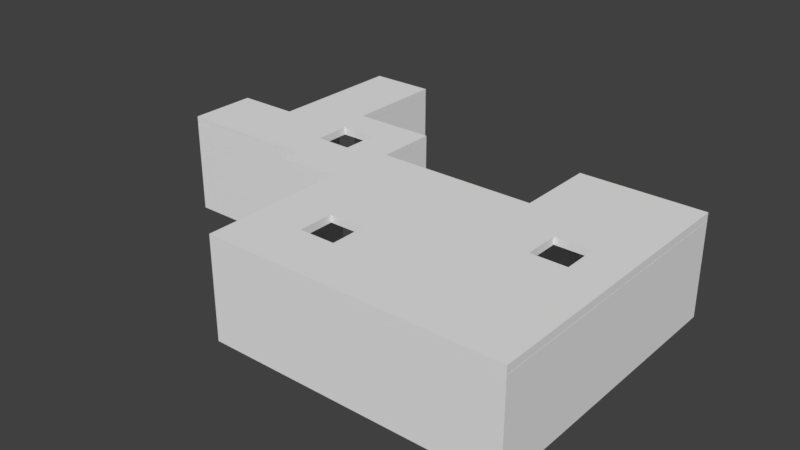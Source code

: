 # Source: gallery.blend  (saved by Blender 2.78.0; exported with 4.5.12 LTS)
import bpy
from mathutils import Matrix  # noqa: F401  (used for matrix-valued properties, if any)

bpy.ops.wm.read_factory_settings(use_empty=True)
scene = bpy.context.scene
scene.name = 'Scene'

# ---- collections
col_collection_1 = bpy.data.collections.new('Collection 1'); scene.collection.children.link(col_collection_1)

# ---- world
world_world = bpy.data.worlds.new('World'); scene.world = world_world
world_world.color = (0.05088, 0.05088, 0.05088)
world_world.use_sun_shadow = False
world_world.sun_shadow_jitter_overblur = 0.0
world_world.cycles.sampling_method = 'MANUAL'

# ---- meshes
me_cube_001 = bpy.data.meshes.new('Cube.001')
me_cube_001.from_pydata([(-1.944, -1.48, -1.329), (-1.944, -1.48, -1.241), (-1.87, 0.9721, -1.329), (-1.87, 0.9721, -1.241), (1.424, -1.48, -1.329), (1.424, -1.48, -1.241), (1.424, 0.9721, -1.329), (1.424, 0.9721, -1.241), (-0.01796, 0.9721, -1.329), (-0.01796, 0.9721, -1.241), (-0.01796, 1.908, -1.241), (1.424, 1.908, -1.241), (1.424, 1.908, -1.329), (-0.01796, 1.908, -1.329), (-1.944, 0.2044, -1.329), (-1.944, 0.2044, -1.241), (-2.655, 0.2044, -1.241), (-2.655, 0.2044, -1.329), (-1.87, 1.668, -1.241), (-1.87, 1.668, -1.329), (-2.655, 1.668, -1.241), (-2.655, 1.668, -1.329), (-2.655, 0.419, -1.241), (-2.655, 0.419, -1.329), (-2.82, 0.419, -1.241), (-2.82, 0.9721, -1.241), (-2.82, 0.9721, -1.329), (-2.82, 1.668, -1.241), (-2.82, 1.668, -1.329), (-2.82, 0.419, -1.329), (-3.578, 0.419, -1.241), (-3.578, 0.9721, -1.241), (-3.578, 0.9721, -1.329), (-3.578, 1.668, -1.241), (-3.578, 1.668, -1.329), (-3.578, 0.419, -1.329), (-2.82, 2.845, -1.241), (-2.82, 2.845, -1.329), (-3.578, 2.845, -1.241), (-3.578, 2.845, -1.329), (-3.578, 1.216, -1.241), (-3.578, 1.216, -1.329), (-4.293, 0.419, -1.241), (-4.293, 0.9721, -1.241), (-4.293, 0.9721, -1.329), (-4.293, 1.216, -1.329), (-4.293, 0.419, -1.329), (-4.293, 1.216, -1.241), (-2.742, 1.269, -1.329), (-2.742, 1.269, -1.241), (-2.742, 0.9721, -1.329), (-2.742, 0.9721, -1.241), (-2.742, 0.8543, -1.329), (-2.742, 0.8543, -1.241), (-2.655, 1.269, -1.241), (-2.655, 1.269, -1.329), (-2.655, 0.8543, -1.241), (-2.655, 0.8543, -1.329), (-2.327, 0.8543, -1.241), (-2.327, 0.9721, -1.241), (-2.327, 0.8543, -1.329), (-2.327, 0.9721, -1.329), (-2.327, 1.269, -1.241), (-2.327, 1.269, -1.329), (-0.9339, -0.8736, -1.329), (-0.9339, -0.8736, -1.241), (-1.349, -0.4589, -1.329), (-1.349, -0.4589, -1.241), (-1.349, -0.8736, -1.329), (-1.349, -0.8736, -1.241), (-0.9339, -0.4589, -1.329), (-0.9339, -0.4589, -1.241), (0.5502, 0.5321, -1.329), (0.5502, 0.5321, -1.241), (0.9648, 0.5321, -1.329), (0.9648, 0.5321, -1.241), (0.9648, 0.1174, -1.329), (0.9648, 0.1174, -1.241), (0.5502, 0.1174, -1.329), (0.5502, 0.1174, -1.241)], [], [(15, 3, 59, 58, 56, 22, 16), (9, 7, 11, 10), (6, 7, 5, 4), (4, 5, 1, 0), (2, 8, 6, 74, 72, 78, 14), (7, 75, 77, 79, 67, 71, 5), (2, 3, 9, 8), (13, 10, 11, 12), (8, 9, 10, 13), (6, 8, 13, 12), (7, 6, 12, 11), (0, 1, 15, 14), (23, 22, 24, 29), (20, 21, 28, 27), (14, 15, 16, 17), (2, 14, 17, 23, 57, 60, 61), (18, 19, 21, 20), (3, 2, 19, 18), (2, 61, 63, 55, 21, 19), (17, 16, 22, 23), (28, 26, 32, 41, 34), (29, 24, 30, 35), (21, 55, 48, 50, 26, 28), (22, 56, 53, 51, 25, 24), (30, 31, 43, 42), (41, 40, 33, 34), (28, 34, 39, 37), (24, 25, 31, 30), (26, 29, 35, 32), (25, 27, 33, 40, 31), (36, 37, 39, 38), (27, 28, 37, 36), (33, 27, 36, 38), (34, 33, 38, 39), (40, 41, 45, 47), (46, 42, 43, 44), (44, 43, 47, 45), (31, 40, 47, 43), (32, 35, 46, 44), (35, 30, 42, 46), (41, 32, 44, 45), (66, 67, 69, 68), (70, 71, 67, 66), (60, 58, 59, 62, 63, 61), (52, 53, 56, 58, 60, 57), (50, 52, 57, 23, 29, 26), (64, 65, 71, 70), (68, 69, 65, 64), (78, 79, 77, 76), (76, 77, 75, 74), (14, 66, 68, 64, 70, 4, 0), (4, 70, 66, 14, 78, 76, 74, 6), (54, 62, 59, 3, 18, 20), (48, 49, 51, 53, 52, 50), (51, 49, 54, 20, 27, 25), (72, 73, 79, 78), (74, 75, 73, 72), (63, 62, 54, 49, 48, 55), (5, 71, 65, 69, 67, 15, 1), (15, 67, 79, 73, 75, 7, 9, 3)])
me_cube_001.use_remesh_preserve_volume = False
me_cube_001.use_remesh_preserve_attributes = False
me_cube_001.use_mirror_vertex_groups = False
me_cube_001.update()
me_plane = bpy.data.meshes.new('Plane')
me_plane.from_pydata([(-1.0, -1.0, 0.0), (1.0, -1.0, 0.0), (-1.0, 1.0, 0.0), (1.0, 1.0, 0.0), (75.4, -71.16, 0.0), (77.41, -71.17, 8.916), (75.4, -69.16, 0.0), (77.4, -69.16, 0.0), (75.4, -93.44, 0.0), (77.41, -93.43, 8.916), (75.4, -95.34, 0.0), (77.4, -95.34, 0.0), (87.49, -71.17, 8.916), (87.5, -69.16, 0.0), (87.49, -93.43, 8.916), (87.5, -95.34, 0.0), (89.46, -71.16, 0.0), (89.46, -69.16, 0.0), (89.46, -93.44, 0.0), (89.46, -95.34, 0.0), (-1.0, -6.07, 0.0), (1.0, -6.07, 0.0), (-1.0, -20.55, 0.0), (1.0, -20.55, 0.0), (-1.0, -39.73, 0.0), (1.0, -39.73, 0.0), (-1.0, -41.56, 0.0), (1.0, -41.56, 0.0), (-17.02, -39.73, 0.0), (-17.02, -41.56, 0.0), (-18.86, -39.73, 0.0), (-18.86, -41.56, 0.0), (-17.02, -57.8, 0.0), (-18.86, -57.8, 0.0), (-17.02, -59.64, 0.0), (-18.86, -59.64, 0.0), (22.07, -57.8, 0.0), (22.07, -59.64, 0.0), (23.84, -57.8, 0.0), (23.84, -59.64, 0.0), (22.07, -63.31, 0.0), (23.84, -63.31, 0.0), (22.07, -65.0, 0.0), (23.84, -65.0, 0.0), (39.86, -63.31, 0.0), (39.86, -65.0, 0.0), (41.47, -63.31, 0.0), (41.47, -65.0, 0.0), (39.86, -105.6, 0.0), (41.47, -105.6, 0.0), (39.86, -107.1, 0.0), (41.47, -107.1, 0.0), (122.5, -105.6, 0.0), (122.5, -107.1, 0.0), (124.1, -105.6, 0.0), (124.1, -107.1, 0.0), (122.5, -24.19, 0.0), (124.1, -24.19, 0.0), (122.5, -22.42, 0.0), (124.1, -22.42, 0.0), (89.67, -24.19, 0.0), (89.67, -22.42, 0.0), (88.01, -24.19, 0.0), (88.01, -22.42, 0.0), (89.67, -45.81, 0.0), (88.01, -45.81, 0.0), (89.67, -47.55, 0.0), (88.01, -47.55, 0.0), (41.71, -45.81, 0.0), (41.71, -47.55, 0.0), (40.06, -45.81, 0.0), (40.06, -47.55, 0.0), (41.71, -30.13, 0.0), (40.06, -30.13, 0.0), (41.71, -28.42, 0.0), (40.06, -28.42, 0.0), (35.16, -30.13, 0.0), (35.16, -28.42, 0.0), (21.26, -30.13, 0.0), (21.26, -28.42, 0.0), (17.95, -30.13, 0.0), (17.95, -28.42, 0.0), (16.0, -30.13, 0.0), (16.0, -28.42, 0.0), (17.96, -1.0, 0.0), (16.0, -1.0, 0.0), (16.0, 1.0, 0.0), (17.96, 1.0, 0.0), (-1.0, 1.0, 27.4), (-1.0, -1.0, 27.4), (1.0, -1.0, 27.4), (1.0, 1.0, 27.4), (75.4, -69.16, 27.4), (75.4, -71.16, 27.4), (77.41, -71.17, 20.99), (77.4, -69.16, 27.4), (75.4, -93.44, 27.4), (77.41, -93.43, 20.99), (75.4, -95.34, 27.4), (77.4, -95.34, 27.4), (87.49, -71.17, 20.99), (87.5, -69.16, 27.4), (87.5, -95.34, 27.4), (87.49, -93.43, 20.99), (89.46, -71.16, 27.4), (89.46, -69.16, 27.4), (89.46, -95.34, 27.4), (89.46, -93.44, 27.4), (-1.0, -6.07, 27.4), (1.0, -6.07, 27.4), (-1.0, -20.55, 27.4), (1.0, -20.55, 27.4), (-1.0, -39.73, 27.4), (1.0, -39.73, 27.4), (-1.0, -41.56, 27.4), (1.0, -41.56, 27.4), (-17.02, -39.73, 27.4), (-17.02, -41.56, 27.4), (-18.86, -39.73, 27.4), (-18.86, -41.56, 27.4), (-18.86, -57.8, 27.4), (-17.02, -57.8, 27.4), (-18.86, -59.64, 27.4), (-17.02, -59.64, 27.4), (22.07, -59.64, 27.4), (22.07, -57.8, 27.4), (23.84, -59.64, 27.4), (23.84, -57.8, 27.4), (22.07, -63.31, 27.4), (23.84, -63.31, 27.4), (22.07, -65.0, 27.4), (23.84, -65.0, 27.4), (39.86, -65.0, 27.4), (39.86, -63.31, 27.4), (41.47, -65.0, 27.4), (41.47, -63.31, 27.4), (39.86, -105.6, 27.4), (41.47, -105.6, 27.4), (39.86, -107.1, 27.4), (41.47, -107.1, 27.4), (122.5, -107.1, 27.4), (122.5, -105.6, 27.4), (124.1, -107.1, 27.4), (124.1, -105.6, 27.4), (124.1, -24.19, 27.4), (122.5, -24.19, 27.4), (124.1, -22.42, 27.4), (122.5, -22.42, 27.4), (89.67, -22.42, 27.4), (89.67, -24.19, 27.4), (88.01, -22.42, 27.4), (88.01, -24.19, 27.4), (88.01, -45.81, 27.4), (89.67, -45.81, 27.4), (88.01, -47.55, 27.4), (89.67, -47.55, 27.4), (41.71, -45.81, 27.4), (41.71, -47.55, 27.4), (40.06, -45.81, 27.4), (40.06, -47.55, 27.4), (41.71, -30.13, 27.4), (40.06, -30.13, 27.4), (41.71, -28.42, 27.4), (40.06, -28.42, 27.4), (35.16, -28.42, 27.4), (35.16, -30.13, 27.4), (21.26, -28.42, 27.4), (21.26, -30.13, 27.4), (17.95, -28.42, 27.4), (17.95, -30.13, 27.4), (16.0, -28.42, 27.4), (16.0, -30.13, 27.4), (17.96, -1.0, 27.4), (16.0, -1.0, 27.4), (16.0, 1.0, 27.4), (17.96, 1.0, 27.4), (89.46, -90.61, 9.933), (75.4, -90.61, 9.933), (87.5, -90.61, 9.933), (77.4, -90.61, 9.933), (89.46, -74.01, 9.933), (75.4, -74.01, 9.933), (87.5, -74.01, 9.933), (77.4, -74.01, 9.933), (89.46, -90.61, 11.0), (87.5, -90.61, 12.08), (89.46, -74.01, 20.04), (75.4, -74.01, 20.04), (87.5, -74.01, 20.04), (77.4, -74.01, 20.04), (89.46, -90.61, 20.04), (75.4, -90.61, 20.04), (87.5, -90.61, 20.04), (77.4, -90.61, 20.04), (77.4, -93.44, 27.4), (77.4, -71.16, 27.4), (87.5, -93.44, 27.4), (87.5, -71.16, 27.4), (77.4, -93.44, 0.0), (77.4, -71.16, 0.0), (87.5, -93.44, 0.0), (87.5, -71.16, 0.0)], [], [(0, 2, 3, 1), (4, 6, 7, 199), (199, 198, 8, 4), (198, 11, 10, 8), (198, 200, 15, 11), (7, 13, 201, 199), (200, 18, 19, 15), (13, 17, 16, 201), (18, 200, 201, 16), (1, 21, 20, 0), (23, 25, 24, 22), (25, 27, 26, 24), (26, 29, 28, 24), (29, 31, 30, 28), (29, 32, 33, 31), (32, 34, 35, 33), (32, 36, 37, 34), (36, 38, 39, 37), (39, 41, 40, 37), (41, 43, 42, 40), (41, 44, 45, 43), (44, 46, 47, 45), (47, 49, 48, 45), (49, 51, 50, 48), (49, 52, 53, 51), (52, 54, 55, 53), (52, 56, 57, 54), (56, 58, 59, 57), (56, 60, 61, 58), (60, 62, 63, 61), (60, 64, 65, 62), (64, 66, 67, 65), (67, 69, 68, 65), (69, 71, 70, 68), (70, 73, 72, 68), (73, 75, 74, 72), (73, 76, 77, 75), (78, 80, 81, 79), (80, 82, 83, 81), (83, 85, 84, 81), (3, 86, 85, 1), (86, 87, 84, 85), (89, 90, 91, 88), (93, 195, 95, 92), (195, 93, 96, 194), (194, 96, 98, 99), (194, 99, 102, 196), (95, 195, 197, 101), (196, 102, 106, 107), (101, 197, 104, 105), (107, 104, 197, 196), (90, 89, 108, 109), (111, 110, 112, 113), (113, 112, 114, 115), (114, 112, 116, 117), (117, 116, 118, 119), (117, 119, 120, 121), (121, 120, 122, 123), (121, 123, 124, 125), (125, 124, 126, 127), (126, 124, 128, 129), (129, 128, 130, 131), (129, 131, 132, 133), (133, 132, 134, 135), (134, 132, 136, 137), (137, 136, 138, 139), (137, 139, 140, 141), (141, 140, 142, 143), (141, 143, 144, 145), (145, 144, 146, 147), (145, 147, 148, 149), (149, 148, 150, 151), (149, 151, 152, 153), (153, 152, 154, 155), (154, 152, 156, 157), (157, 156, 158, 159), (158, 156, 160, 161), (161, 160, 162, 163), (161, 163, 164, 165), (167, 166, 168, 169), (169, 168, 170, 171), (170, 168, 172, 173), (91, 90, 173, 174), (174, 173, 172, 175), (64, 60, 149, 153), (30, 31, 119, 118), (62, 65, 152, 151), (200, 198, 194, 196), (85, 83, 170, 173), (67, 66, 155, 154), (49, 47, 134, 137), (28, 30, 118, 116), (11, 15, 102, 99), (81, 84, 172, 168), (66, 64, 153, 155), (45, 48, 136, 132), (13, 7, 95, 101), (86, 3, 91, 174), (50, 51, 139, 138), (32, 29, 117, 121), (199, 201, 197, 195), (87, 86, 174, 175), (31, 33, 120, 119), (16, 17, 105, 104), (69, 67, 154, 157), (48, 50, 138, 136), (35, 34, 123, 122), (19, 18, 107, 106), (1, 85, 173, 90), (65, 68, 156, 152), (84, 87, 175, 172), (70, 71, 159, 158), (52, 49, 137, 141), (33, 35, 122, 120), (15, 19, 106, 102), (71, 69, 157, 159), (51, 53, 140, 139), (17, 13, 101, 105), (55, 54, 143, 142), (36, 32, 121, 125), (34, 37, 124, 123), (18, 184, 190, 186, 104, 107), (2, 0, 89, 88), (73, 70, 158, 161), (53, 55, 142, 140), (39, 38, 127, 126), (201, 200, 185, 178, 182, 188, 197), (68, 72, 160, 156), (38, 36, 125, 127), (20, 21, 109, 108), (74, 75, 163, 162), (56, 52, 141, 145), (21, 1, 90, 109), (3, 2, 88, 91), (54, 57, 144, 143), (0, 20, 108, 89), (6, 4, 93, 92), (72, 74, 162, 160), (59, 58, 147, 146), (41, 39, 126, 129), (23, 22, 110, 111), (77, 76, 165, 164), (37, 40, 128, 124), (76, 73, 161, 165), (57, 59, 146, 144), (42, 43, 131, 130), (25, 23, 111, 113), (7, 6, 92, 95), (75, 77, 164, 163), (22, 24, 112, 110), (78, 79, 166, 167), (60, 56, 145, 149), (40, 42, 130, 128), (26, 27, 115, 114), (198, 179, 193, 189, 195, 194), (58, 61, 148, 147), (27, 25, 113, 115), (4, 181, 187, 191, 96, 93), (80, 78, 167, 169), (63, 62, 151, 150), (44, 41, 129, 133), (10, 11, 99, 98), (79, 81, 168, 166), (43, 45, 132, 131), (83, 82, 171, 170), (61, 63, 150, 148), (47, 46, 135, 134), (29, 26, 114, 117), (8, 10, 98, 96), (82, 80, 169, 171), (46, 44, 133, 135), (24, 28, 116, 112), (195, 189, 183, 179, 198, 199), (181, 183, 189, 187), (182, 180, 186, 188), (197, 188, 192, 185, 200, 196), (104, 186, 180, 176, 184, 18, 16), (96, 191, 177, 181, 4, 8), (177, 179, 183, 181), (178, 176, 180, 182), (190, 192, 188, 186), (193, 191, 187, 189), (176, 178, 185, 192, 190, 184), (179, 177, 191, 193), (103, 97, 94, 100), (94, 97, 194, 195), (97, 103, 196, 194), (100, 94, 195, 197), (103, 100, 197, 196), (9, 14, 12, 5), (9, 5, 199, 198), (14, 9, 198, 200), (5, 12, 201, 199), (12, 14, 200, 201)])
me_plane.use_remesh_preserve_volume = False
me_plane.use_remesh_preserve_attributes = False
me_plane.use_mirror_vertex_groups = False
me_plane.update()

# ---- objects
ob_ceiling = bpy.data.objects.new('Ceiling', me_cube_001)
ob_wall = bpy.data.objects.new('Wall', me_plane)

# ---- transforms, parenting, visibility, modifiers, constraints
ob_ceiling.location = (1.373, -0.6871, 2.425)
ob_ceiling.lineart.crease_threshold = 0.0
ob_wall.location = (-2.166, 2.117, 0.0)
ob_wall.scale = (0.04, 0.04, 0.04)
ob_wall.lineart.crease_threshold = 0.0

# ---- collection membership
col_collection_1.objects.link(ob_ceiling)
col_collection_1.objects.link(ob_wall)

# ---- scene / render settings (as saved in the file)
scene.frame_start = 1; scene.frame_end = 250; scene.frame_set(1)
scene.render.engine = 'BLENDER_EEVEE_NEXT'
scene.render.resolution_percentage = 50
scene.render.dither_intensity = 0.0
scene.cycles.use_denoising = False
scene.cycles.samples = 128
scene.cycles.sampling_pattern = 'TABULATED_SOBOL'
scene.cycles.light_sampling_threshold = 0.0
scene.cycles.use_adaptive_sampling = False
scene.cycles.use_light_tree = False
scene.cycles.blur_glossy = 0.0
scene.cycles.sample_clamp_indirect = 0.0
scene.view_settings.view_transform = 'Standard'
bpy.context.view_layer.update()

# ---- added for rendering (the .blend has no active camera and no usable light): camera, sun
cam_auto = bpy.data.cameras.new('AutoCamera')
cam_auto.lens = 50.0
cam_auto.sensor_width = 36.0
cam_auto.clip_end = 1000.0
ob_auto_camera = bpy.data.objects.new('AutoCamera', cam_auto)
scene.collection.objects.link(ob_auto_camera)
ob_auto_camera.location = (6.66057, -8.07122, 5.96974)
ob_auto_camera.rotation_euler = (1.09748, -7.21219e-08, 0.694738)
scene.camera = ob_auto_camera
light_auto_sun = bpy.data.lights.new('AutoSun', 'SUN')
light_auto_sun.energy = 3.0
light_auto_sun.angle = 0.0523599
ob_auto_sun = bpy.data.objects.new('AutoSun', light_auto_sun)
scene.collection.objects.link(ob_auto_sun)
ob_auto_sun.rotation_euler = (0.872665, 0.174533, 0.523599)
bpy.context.view_layer.update()
